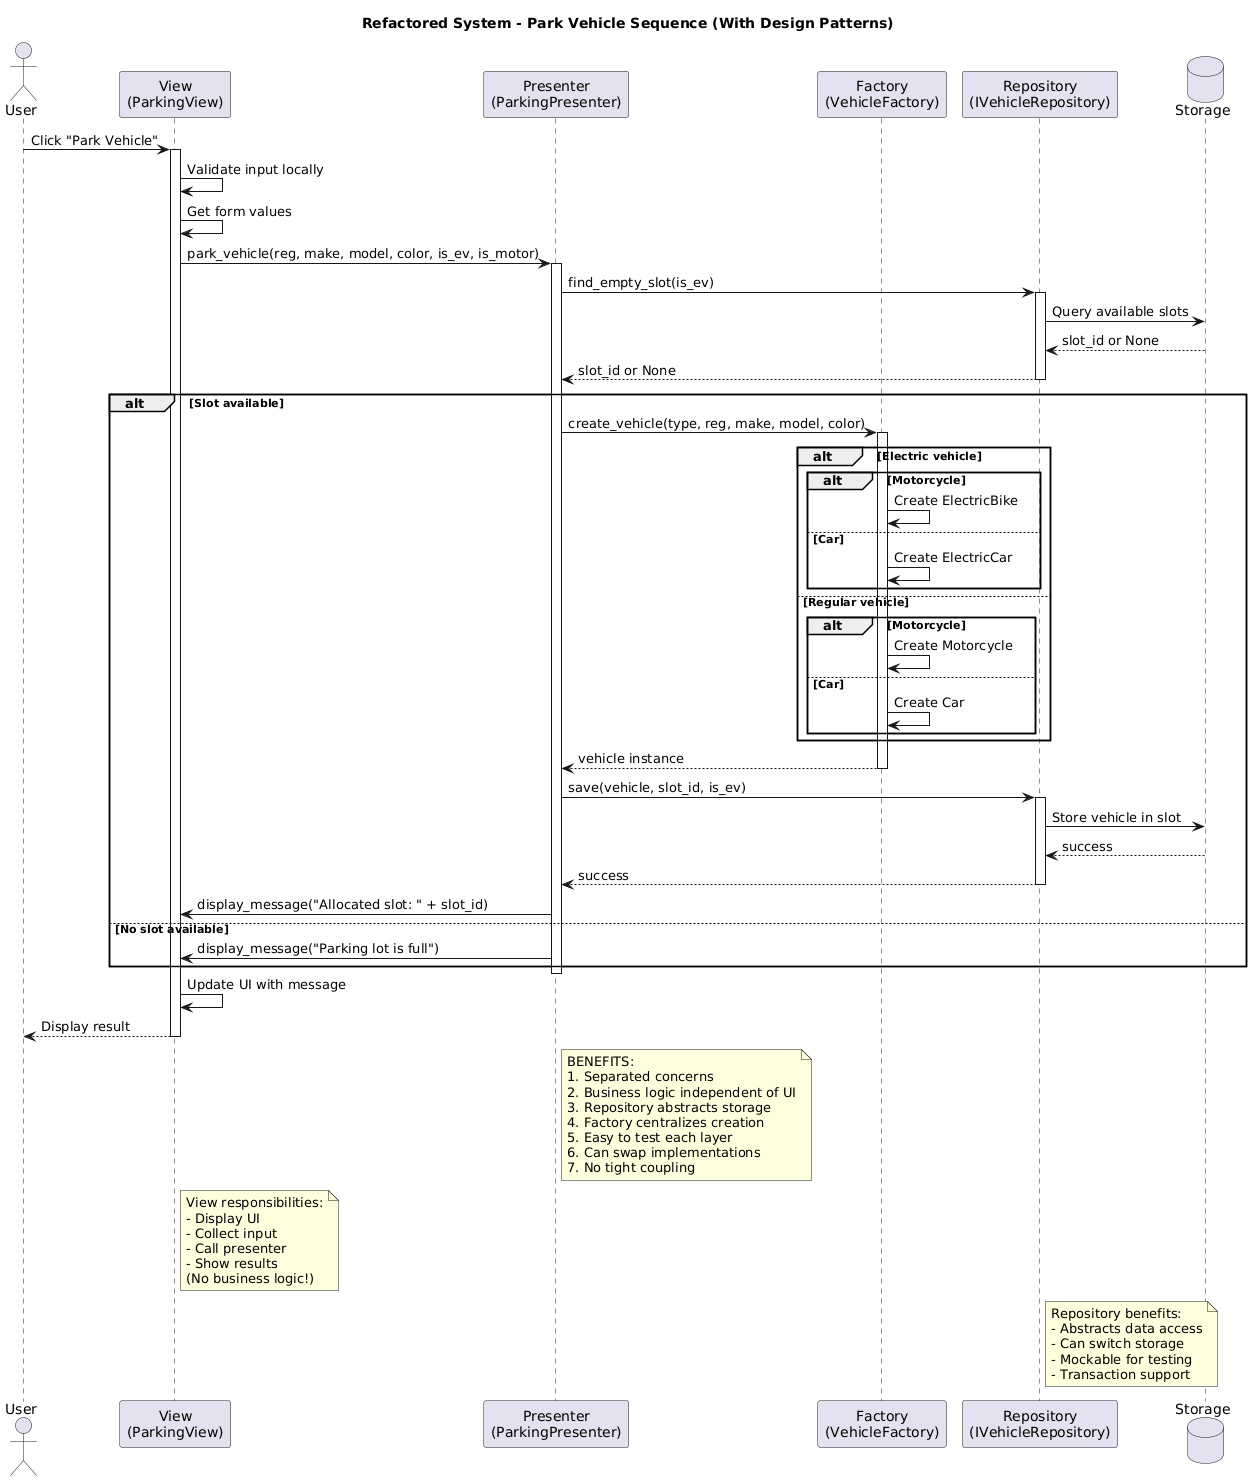

The diagram above was rendered by PlantUML. Its source (embedded in the PNG):
@startuml
title Refactored System - Park Vehicle Sequence (With Design Patterns)

actor User
participant "View\n(ParkingView)" as View
participant "Presenter\n(ParkingPresenter)" as Presenter
participant "Factory\n(VehicleFactory)" as Factory
participant "Repository\n(IVehicleRepository)" as Repo
database "Storage" as DB

User -> View: Click "Park Vehicle"
activate View

View -> View: Validate input locally
View -> View: Get form values

View -> Presenter: park_vehicle(reg, make, model, color, is_ev, is_motor)
activate Presenter

Presenter -> Repo: find_empty_slot(is_ev)
activate Repo
Repo -> DB: Query available slots
DB --> Repo: slot_id or None
Repo --> Presenter: slot_id or None
deactivate Repo

alt Slot available
    Presenter -> Factory: create_vehicle(type, reg, make, model, color)
    activate Factory
    
    alt Electric vehicle
        alt Motorcycle
            Factory -> Factory: Create ElectricBike
        else Car
            Factory -> Factory: Create ElectricCar
        end
    else Regular vehicle
        alt Motorcycle
            Factory -> Factory: Create Motorcycle
        else Car
            Factory -> Factory: Create Car
        end
    end
    
    Factory --> Presenter: vehicle instance
    deactivate Factory
    
    Presenter -> Repo: save(vehicle, slot_id, is_ev)
    activate Repo
    Repo -> DB: Store vehicle in slot
    DB --> Repo: success
    Repo --> Presenter: success
    deactivate Repo
    
    Presenter -> View: display_message("Allocated slot: " + slot_id)
    
else No slot available
    Presenter -> View: display_message("Parking lot is full")
end

deactivate Presenter

View -> View: Update UI with message
View --> User: Display result
deactivate View

note right of Presenter
  BENEFITS:
  1. Separated concerns
  2. Business logic independent of UI
  3. Repository abstracts storage
  4. Factory centralizes creation
  5. Easy to test each layer
  6. Can swap implementations
  7. No tight coupling
end note

note right of View
  View responsibilities:
  - Display UI
  - Collect input
  - Call presenter
  - Show results
  (No business logic!)
end note

note right of Repo
  Repository benefits:
  - Abstracts data access
  - Can switch storage
  - Mockable for testing
  - Transaction support
end note
@enduml